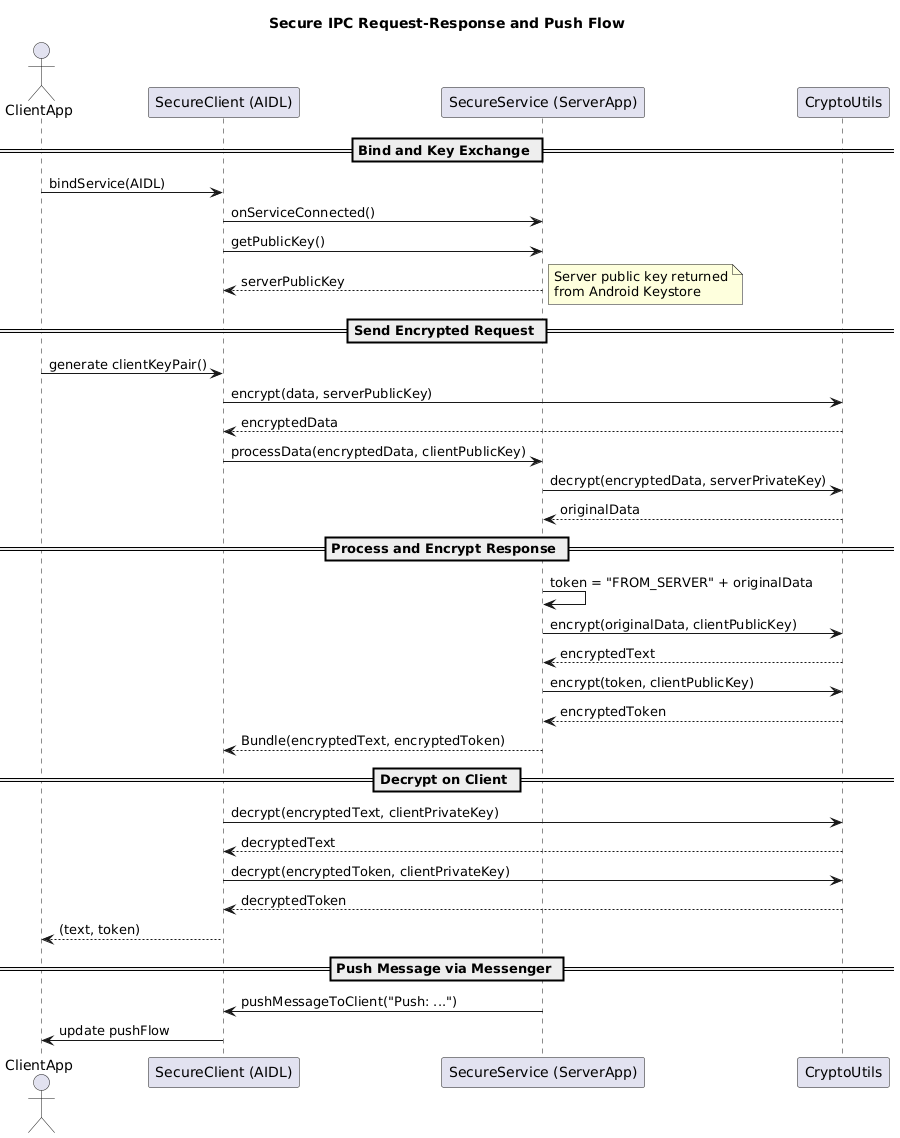

The diagram above was rendered by PlantUML. Its source (embedded in the PNG):
@startuml
title Secure IPC Request-Response and Push Flow

actor ClientApp
participant "SecureClient (AIDL)" as SecureClient
participant "SecureService (ServerApp)" as SecureService
participant "CryptoUtils" as Crypto

== Bind and Key Exchange ==
ClientApp -> SecureClient: bindService(AIDL)
SecureClient -> SecureService: onServiceConnected()
SecureClient -> SecureService: getPublicKey()
SecureService --> SecureClient: serverPublicKey

note right: Server public key returned\nfrom Android Keystore

== Send Encrypted Request ==
ClientApp -> SecureClient: generate clientKeyPair()
SecureClient -> Crypto: encrypt(data, serverPublicKey)
Crypto --> SecureClient: encryptedData

SecureClient -> SecureService: processData(encryptedData, clientPublicKey)
SecureService -> Crypto: decrypt(encryptedData, serverPrivateKey)
Crypto --> SecureService: originalData

== Process and Encrypt Response ==
SecureService -> SecureService: token = "FROM_SERVER" + originalData
SecureService -> Crypto: encrypt(originalData, clientPublicKey)
Crypto --> SecureService: encryptedText
SecureService -> Crypto: encrypt(token, clientPublicKey)
Crypto --> SecureService: encryptedToken
SecureService --> SecureClient: Bundle(encryptedText, encryptedToken)

== Decrypt on Client ==
SecureClient -> Crypto: decrypt(encryptedText, clientPrivateKey)
Crypto --> SecureClient: decryptedText
SecureClient -> Crypto: decrypt(encryptedToken, clientPrivateKey)
Crypto --> SecureClient: decryptedToken
SecureClient --> ClientApp: (text, token)

== Push Message via Messenger ==
SecureService -> SecureClient: pushMessageToClient("Push: ...")
SecureClient -> ClientApp: update pushFlow
@enduml